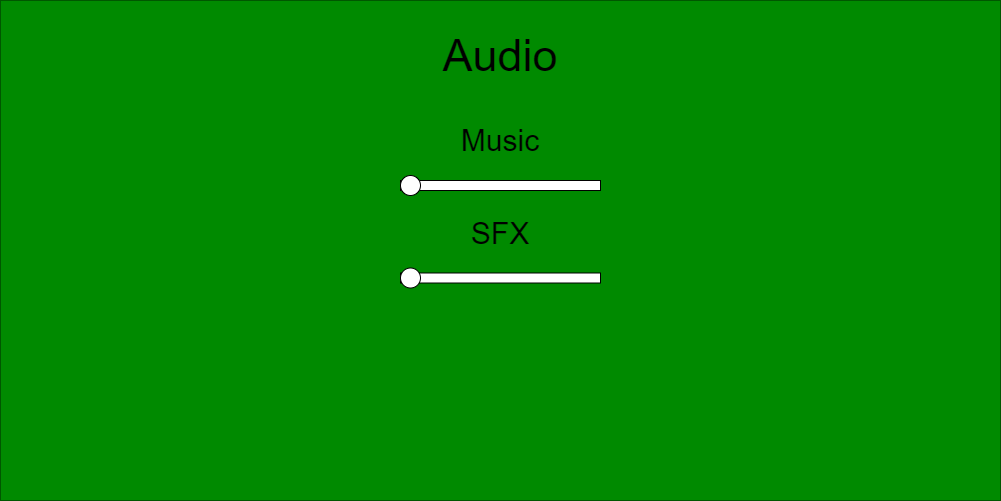

The diagram above was exported from draw.io. Its source (the exported page's mxGraphModel, read from the mxfile embedded in the PNG):
<mxGraphModel dx="2908" dy="1180" grid="1" gridSize="10" guides="1" tooltips="1" connect="1" arrows="1" fold="1" page="1" pageScale="1" pageWidth="850" pageHeight="1100" math="0" shadow="0">
  <root>
    <mxCell id="0" />
    <mxCell id="1" parent="0" />
    <mxCell id="-tjVvOQhrCwppS-RRzT1-1" value="" style="rounded=0;whiteSpace=wrap;html=1;fillColor=#008a00;fontColor=#ffffff;strokeColor=#005700;" parent="1" vertex="1">
      <mxGeometry x="-460" y="160" width="1000" height="500" as="geometry" />
    </mxCell>
    <mxCell id="W7BqWY5tPft1hFC8WK6s-1" value="&lt;font style=&quot;font-size: 45px;&quot;&gt;Audio&lt;/font&gt;" style="text;html=1;strokeColor=none;fillColor=none;align=center;verticalAlign=middle;whiteSpace=wrap;rounded=0;" parent="1" vertex="1">
      <mxGeometry x="-30" y="180" width="140" height="70" as="geometry" />
    </mxCell>
    <mxCell id="W7BqWY5tPft1hFC8WK6s-2" value="&lt;font style=&quot;font-size: 30px;&quot;&gt;Music&lt;/font&gt;" style="text;html=1;strokeColor=none;fillColor=none;align=center;verticalAlign=middle;whiteSpace=wrap;rounded=0;" parent="1" vertex="1">
      <mxGeometry x="-10" y="280" width="100" height="40" as="geometry" />
    </mxCell>
    <mxCell id="W7BqWY5tPft1hFC8WK6s-3" value="" style="rounded=0;whiteSpace=wrap;html=1;" parent="1" vertex="1">
      <mxGeometry x="-60" y="340" width="200" height="10" as="geometry" />
    </mxCell>
    <mxCell id="W7BqWY5tPft1hFC8WK6s-4" value="" style="ellipse;whiteSpace=wrap;html=1;aspect=fixed;fillColor=#FFFFFF;" parent="1" vertex="1">
      <mxGeometry x="-60" y="335" width="20" height="20" as="geometry" />
    </mxCell>
    <mxCell id="W7BqWY5tPft1hFC8WK6s-6" value="" style="rounded=0;whiteSpace=wrap;html=1;" parent="1" vertex="1">
      <mxGeometry x="-60" y="432.5" width="200" height="10" as="geometry" />
    </mxCell>
    <mxCell id="W7BqWY5tPft1hFC8WK6s-5" value="" style="ellipse;whiteSpace=wrap;html=1;aspect=fixed;fillColor=#FFFFFF;" parent="1" vertex="1">
      <mxGeometry x="-60" y="427.5" width="20" height="20" as="geometry" />
    </mxCell>
    <mxCell id="W7BqWY5tPft1hFC8WK6s-7" value="&lt;font style=&quot;font-size: 30px;&quot;&gt;SFX&lt;/font&gt;" style="text;html=1;strokeColor=none;fillColor=none;align=center;verticalAlign=middle;whiteSpace=wrap;rounded=0;" parent="1" vertex="1">
      <mxGeometry x="-10" y="372.5" width="100" height="40" as="geometry" />
    </mxCell>
  </root>
</mxGraphModel>